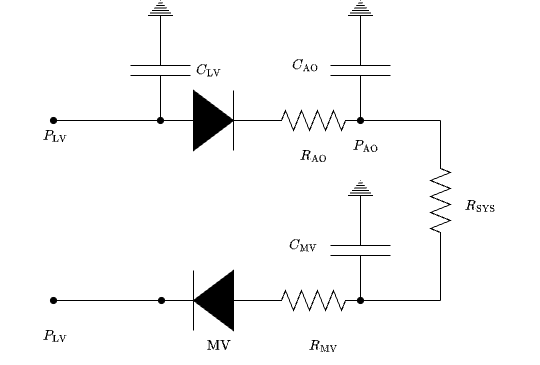

The diagram above was exported from draw.io. Its source (the exported page's mxGraphModel, read from the mxfile embedded in the PNG):
<mxGraphModel dx="561" dy="484" grid="1" gridSize="10" guides="1" tooltips="1" connect="1" arrows="1" fold="1" page="1" pageScale="1" pageWidth="3300" pageHeight="4681" math="1" shadow="0">
  <root>
    <mxCell id="0" />
    <mxCell id="1" parent="0" />
    <mxCell id="18" value="" style="pointerEvents=1;verticalLabelPosition=bottom;shadow=0;dashed=0;align=center;html=1;verticalAlign=top;shape=mxgraph.electrical.resistors.resistor_2;" vertex="1" parent="1">
      <mxGeometry x="583" y="660" width="100" height="20" as="geometry" />
    </mxCell>
    <mxCell id="19" value="" style="pointerEvents=1;verticalLabelPosition=bottom;shadow=0;dashed=0;align=center;html=1;verticalAlign=top;shape=mxgraph.electrical.capacitors.capacitor_1;rotation=90;" vertex="1" parent="1">
      <mxGeometry x="430" y="590" width="100" height="60" as="geometry" />
    </mxCell>
    <mxCell id="20" value="" style="pointerEvents=1;fillColor=strokeColor;verticalLabelPosition=bottom;shadow=0;dashed=0;align=center;html=1;verticalAlign=top;shape=mxgraph.electrical.diodes.diode;rotation=0;" vertex="1" parent="1">
      <mxGeometry x="483" y="640" width="100" height="60" as="geometry" />
    </mxCell>
    <mxCell id="21" value="" style="pointerEvents=1;verticalLabelPosition=bottom;shadow=0;dashed=0;align=center;html=1;verticalAlign=top;shape=mxgraph.electrical.signal_sources.protective_earth;rotation=-180;" vertex="1" parent="1">
      <mxGeometry x="467.5" y="550" width="25" height="20" as="geometry" />
    </mxCell>
    <mxCell id="22" value="" style="pointerEvents=1;verticalLabelPosition=bottom;shadow=0;dashed=0;align=center;html=1;verticalAlign=top;shape=mxgraph.electrical.capacitors.capacitor_1;rotation=90;" vertex="1" parent="1">
      <mxGeometry x="630" y="590" width="100" height="60" as="geometry" />
    </mxCell>
    <mxCell id="23" value="" style="pointerEvents=1;verticalLabelPosition=bottom;shadow=0;dashed=0;align=center;html=1;verticalAlign=top;shape=mxgraph.electrical.signal_sources.protective_earth;rotation=-180;" vertex="1" parent="1">
      <mxGeometry x="667.5" y="550" width="25" height="20" as="geometry" />
    </mxCell>
    <mxCell id="24" value="" style="endArrow=none;html=1;" edge="1" parent="1">
      <mxGeometry width="50" height="50" relative="1" as="geometry">
        <mxPoint x="370" y="669.89" as="sourcePoint" />
        <mxPoint x="480" y="669.89" as="targetPoint" />
      </mxGeometry>
    </mxCell>
    <mxCell id="25" value="" style="ellipse;whiteSpace=wrap;html=1;aspect=fixed;fillColor=#000000;strokeColor=default;" vertex="1" parent="1">
      <mxGeometry x="477" y="667" width="6" height="6" as="geometry" />
    </mxCell>
    <mxCell id="26" value="" style="ellipse;whiteSpace=wrap;html=1;aspect=fixed;fillColor=#000000;strokeColor=default;" vertex="1" parent="1">
      <mxGeometry x="677" y="667" width="6" height="6" as="geometry" />
    </mxCell>
    <mxCell id="27" value="" style="ellipse;whiteSpace=wrap;html=1;aspect=fixed;fillColor=#000000;strokeColor=default;" vertex="1" parent="1">
      <mxGeometry x="370" y="667" width="6" height="6" as="geometry" />
    </mxCell>
    <mxCell id="28" value="$$P_\text{LV}$$" style="text;html=1;align=center;verticalAlign=middle;resizable=0;points=[];autosize=1;strokeColor=none;fillColor=none;" vertex="1" parent="1">
      <mxGeometry x="320" y="670" width="110" height="30" as="geometry" />
    </mxCell>
    <mxCell id="29" value="$$P_\text{AO}$$" style="text;html=1;align=center;verticalAlign=middle;resizable=0;points=[];autosize=1;strokeColor=none;fillColor=none;" vertex="1" parent="1">
      <mxGeometry x="630" y="680" width="110" height="30" as="geometry" />
    </mxCell>
    <mxCell id="30" value="$$C_\text{LV}$$" style="text;html=1;align=center;verticalAlign=middle;resizable=0;points=[];autosize=1;strokeColor=none;fillColor=none;" vertex="1" parent="1">
      <mxGeometry x="473" y="605" width="110" height="30" as="geometry" />
    </mxCell>
    <mxCell id="31" value="$$R_\text{AO}$$" style="text;html=1;align=center;verticalAlign=middle;resizable=0;points=[];autosize=1;strokeColor=none;fillColor=none;" vertex="1" parent="1">
      <mxGeometry x="578" y="690" width="110" height="30" as="geometry" />
    </mxCell>
    <mxCell id="32" value="" style="pointerEvents=1;fillColor=strokeColor;verticalLabelPosition=bottom;shadow=0;dashed=0;align=center;html=1;verticalAlign=top;shape=mxgraph.electrical.diodes.diode;rotation=-180;" vertex="1" parent="1">
      <mxGeometry x="483" y="820" width="100" height="60" as="geometry" />
    </mxCell>
    <mxCell id="33" value="$$\text{MV}$$" style="text;html=1;align=center;verticalAlign=middle;resizable=0;points=[];autosize=1;strokeColor=none;fillColor=none;" vertex="1" parent="1">
      <mxGeometry x="488" y="880" width="100" height="30" as="geometry" />
    </mxCell>
    <mxCell id="34" value="" style="pointerEvents=1;verticalLabelPosition=bottom;shadow=0;dashed=0;align=center;html=1;verticalAlign=top;shape=mxgraph.electrical.resistors.resistor_2;" vertex="1" parent="1">
      <mxGeometry x="583" y="840" width="100" height="20" as="geometry" />
    </mxCell>
    <mxCell id="35" value="$$R_\text{MV}$$" style="text;html=1;align=center;verticalAlign=middle;resizable=0;points=[];autosize=1;strokeColor=none;fillColor=none;" vertex="1" parent="1">
      <mxGeometry x="588" y="880" width="110" height="30" as="geometry" />
    </mxCell>
    <mxCell id="36" value="" style="pointerEvents=1;verticalLabelPosition=bottom;shadow=0;dashed=0;align=center;html=1;verticalAlign=top;shape=mxgraph.electrical.resistors.resistor_2;rotation=90;" vertex="1" parent="1">
      <mxGeometry x="710" y="740" width="100" height="20" as="geometry" />
    </mxCell>
    <mxCell id="37" value="$$R_\text{SYS}$$" style="text;html=1;align=center;verticalAlign=middle;resizable=0;points=[];autosize=1;strokeColor=none;fillColor=none;" vertex="1" parent="1">
      <mxGeometry x="740" y="740" width="120" height="30" as="geometry" />
    </mxCell>
    <mxCell id="38" value="" style="pointerEvents=1;verticalLabelPosition=bottom;shadow=0;dashed=0;align=center;html=1;verticalAlign=top;shape=mxgraph.electrical.capacitors.capacitor_1;rotation=90;" vertex="1" parent="1">
      <mxGeometry x="630" y="770" width="100" height="60" as="geometry" />
    </mxCell>
    <mxCell id="39" value="" style="pointerEvents=1;verticalLabelPosition=bottom;shadow=0;dashed=0;align=center;html=1;verticalAlign=top;shape=mxgraph.electrical.signal_sources.protective_earth;rotation=-180;" vertex="1" parent="1">
      <mxGeometry x="667.5" y="730" width="25" height="20" as="geometry" />
    </mxCell>
    <mxCell id="40" value="" style="ellipse;whiteSpace=wrap;html=1;aspect=fixed;fillColor=#000000;strokeColor=default;" vertex="1" parent="1">
      <mxGeometry x="677" y="847" width="6" height="6" as="geometry" />
    </mxCell>
    <mxCell id="41" value="$$P_\text{LV}$$" style="text;html=1;align=center;verticalAlign=middle;resizable=0;points=[];autosize=1;strokeColor=none;fillColor=none;" vertex="1" parent="1">
      <mxGeometry x="320" y="870" width="110" height="30" as="geometry" />
    </mxCell>
    <mxCell id="42" value="" style="ellipse;whiteSpace=wrap;html=1;aspect=fixed;fillColor=#000000;strokeColor=default;" vertex="1" parent="1">
      <mxGeometry x="370" y="847" width="6" height="6" as="geometry" />
    </mxCell>
    <mxCell id="43" value="" style="endArrow=none;html=1;" edge="1" parent="1" target="44">
      <mxGeometry width="50" height="50" relative="1" as="geometry">
        <mxPoint x="375.99999999999665" y="849.9099999999999" as="sourcePoint" />
        <mxPoint x="489.0000000000032" y="849.9099999999999" as="targetPoint" />
      </mxGeometry>
    </mxCell>
    <mxCell id="44" value="" style="ellipse;whiteSpace=wrap;html=1;aspect=fixed;fillColor=#000000;strokeColor=default;" vertex="1" parent="1">
      <mxGeometry x="478" y="847" width="6" height="6" as="geometry" />
    </mxCell>
    <mxCell id="45" value="$$C_\text{MV}$$" style="text;html=1;align=center;verticalAlign=middle;resizable=0;points=[];autosize=1;strokeColor=none;fillColor=none;" vertex="1" parent="1">
      <mxGeometry x="568" y="780" width="110" height="30" as="geometry" />
    </mxCell>
    <mxCell id="46" value="$$C_\text{AO}$$" style="text;html=1;align=center;verticalAlign=middle;resizable=0;points=[];autosize=1;strokeColor=none;fillColor=none;" vertex="1" parent="1">
      <mxGeometry x="570" y="600" width="110" height="30" as="geometry" />
    </mxCell>
    <mxCell id="47" value="" style="endArrow=none;html=1;entryX=1;entryY=0.5;entryDx=0;entryDy=0;entryPerimeter=0;" edge="1" parent="1" target="22">
      <mxGeometry width="50" height="50" relative="1" as="geometry">
        <mxPoint x="760" y="670" as="sourcePoint" />
        <mxPoint x="560" y="630" as="targetPoint" />
      </mxGeometry>
    </mxCell>
    <mxCell id="48" value="" style="endArrow=none;html=1;exitX=1;exitY=0.5;exitDx=0;exitDy=0;exitPerimeter=0;" edge="1" parent="1" source="38">
      <mxGeometry width="50" height="50" relative="1" as="geometry">
        <mxPoint x="510" y="680" as="sourcePoint" />
        <mxPoint x="760" y="850" as="targetPoint" />
      </mxGeometry>
    </mxCell>
    <mxCell id="49" value="" style="endArrow=none;html=1;exitX=0;exitY=0.5;exitDx=0;exitDy=0;exitPerimeter=0;" edge="1" parent="1" source="36">
      <mxGeometry width="50" height="50" relative="1" as="geometry">
        <mxPoint x="510" y="680" as="sourcePoint" />
        <mxPoint x="760" y="670" as="targetPoint" />
      </mxGeometry>
    </mxCell>
    <mxCell id="50" value="" style="endArrow=none;html=1;entryX=1;entryY=0.5;entryDx=0;entryDy=0;entryPerimeter=0;" edge="1" parent="1" target="36">
      <mxGeometry width="50" height="50" relative="1" as="geometry">
        <mxPoint x="760" y="850" as="sourcePoint" />
        <mxPoint x="560" y="630" as="targetPoint" />
      </mxGeometry>
    </mxCell>
  </root>
</mxGraphModel>